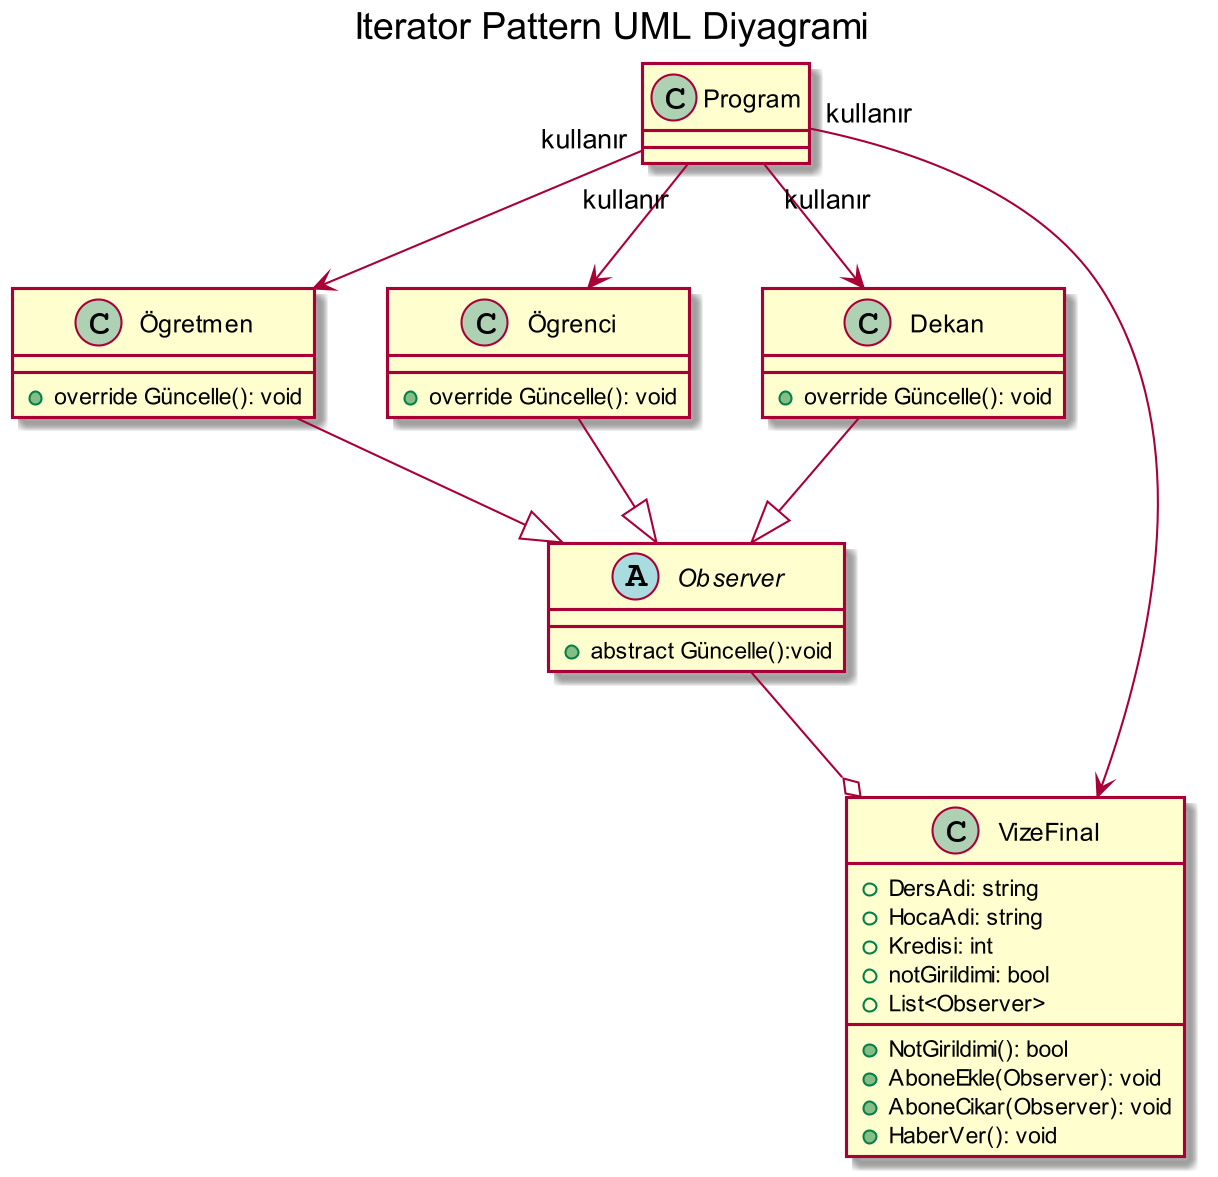

The diagram above was rendered by PlantUML. Its source (embedded in the PNG):
@startuml
skinparam dpi 200


title Iterator Pattern UML Diyagrami

abstract class Observer{
+abstract Güncelle():void
}

class Ögretmen {
+override Güncelle(): void
}

class Ögrenci {
+override Güncelle(): void
}

class Dekan {
+override Güncelle(): void
}

class VizeFinal{
+DersAdi: string
+HocaAdi: string
+Kredisi: int
+notGirildimi: bool
+NotGirildimi(): bool
+List<Observer>
+AboneEkle(Observer): void
+AboneCikar(Observer): void
+HaberVer(): void
}

class Program{

}


Ögretmen --|> Observer
Ögrenci --|> Observer
Dekan --|> Observer
Program "kullanır" --> VizeFinal
Program "kullanır" --> Ögrenci
Program "kullanır" --> Ögretmen
Program "kullanır" --> Dekan
Observer --o VizeFinal


@enduml